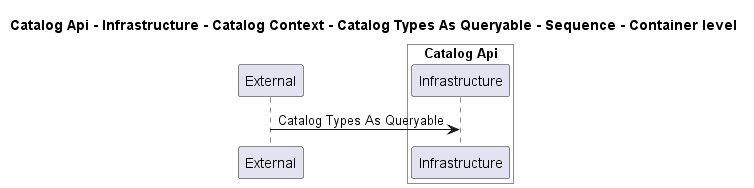

The diagram above was rendered by PlantUML. Its source (embedded in the PNG):
@startuml
!pragma layout smetana

title Catalog Api - Infrastructure - Catalog Context - Catalog Types As Queryable - Sequence - Container level

participant "External" as C4InterFlow.SoftwareSystems.ExternalSystem

box "Catalog Api" #White
    participant "Infrastructure" as dotnet.eShop.Architecture.SoftwareSystems.CatalogApi.Containers.Infrastructure
end box


C4InterFlow.SoftwareSystems.ExternalSystem -> dotnet.eShop.Architecture.SoftwareSystems.CatalogApi.Containers.Infrastructure : Catalog Types As Queryable


@enduml